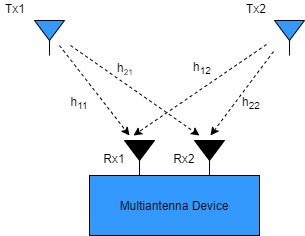

The diagram above was exported from draw.io. Its source (the exported page's mxGraphModel, read from the mxfile embedded in the PNG):
<mxGraphModel dx="707" dy="377" grid="0" gridSize="7" guides="1" tooltips="1" connect="1" arrows="1" fold="1" page="1" pageScale="1" pageWidth="850" pageHeight="1100" math="0" shadow="0">
  <root>
    <mxCell id="0" />
    <mxCell id="1" parent="0" />
    <mxCell id="fU6jIoVyDAqCPPD8-g_j-1" value="Multiantenna Device" style="rounded=0;whiteSpace=wrap;html=1;fillColor=#3399FF;" vertex="1" parent="1">
      <mxGeometry x="320" y="460" width="170" height="60" as="geometry" />
    </mxCell>
    <mxCell id="fU6jIoVyDAqCPPD8-g_j-8" value="" style="endArrow=none;html=1;" edge="1" parent="1">
      <mxGeometry width="50" height="50" relative="1" as="geometry">
        <mxPoint x="440" y="460" as="sourcePoint" />
        <mxPoint x="440" y="440" as="targetPoint" />
      </mxGeometry>
    </mxCell>
    <mxCell id="fU6jIoVyDAqCPPD8-g_j-9" value="" style="endArrow=none;html=1;" edge="1" parent="1">
      <mxGeometry width="50" height="50" relative="1" as="geometry">
        <mxPoint x="370" y="460" as="sourcePoint" />
        <mxPoint x="370" y="440" as="targetPoint" />
      </mxGeometry>
    </mxCell>
    <mxCell id="fU6jIoVyDAqCPPD8-g_j-10" value="" style="triangle;whiteSpace=wrap;html=1;fillColor=#000000;rotation=90;" vertex="1" parent="1">
      <mxGeometry x="360" y="420" width="20" height="30" as="geometry" />
    </mxCell>
    <mxCell id="fU6jIoVyDAqCPPD8-g_j-11" value="" style="triangle;whiteSpace=wrap;html=1;fillColor=#000000;rotation=90;" vertex="1" parent="1">
      <mxGeometry x="430" y="420" width="20" height="30" as="geometry" />
    </mxCell>
    <mxCell id="fU6jIoVyDAqCPPD8-g_j-12" value="" style="endArrow=none;html=1;" edge="1" parent="1">
      <mxGeometry width="50" height="50" relative="1" as="geometry">
        <mxPoint x="280" y="340" as="sourcePoint" />
        <mxPoint x="280" y="320" as="targetPoint" />
      </mxGeometry>
    </mxCell>
    <mxCell id="fU6jIoVyDAqCPPD8-g_j-13" value="" style="triangle;whiteSpace=wrap;html=1;rotation=90;fillColor=#3399FF;" vertex="1" parent="1">
      <mxGeometry x="270" y="300" width="20" height="30" as="geometry" />
    </mxCell>
    <mxCell id="fU6jIoVyDAqCPPD8-g_j-14" value="" style="endArrow=none;html=1;" edge="1" parent="1">
      <mxGeometry width="50" height="50" relative="1" as="geometry">
        <mxPoint x="520" y="340" as="sourcePoint" />
        <mxPoint x="520" y="320" as="targetPoint" />
      </mxGeometry>
    </mxCell>
    <mxCell id="fU6jIoVyDAqCPPD8-g_j-15" value="" style="triangle;whiteSpace=wrap;html=1;rotation=90;fillColor=#3399FF;" vertex="1" parent="1">
      <mxGeometry x="510" y="300" width="20" height="30" as="geometry" />
    </mxCell>
    <mxCell id="fU6jIoVyDAqCPPD8-g_j-16" value="Rx1" style="text;html=1;strokeColor=none;fillColor=none;align=center;verticalAlign=middle;whiteSpace=wrap;rounded=0;" vertex="1" parent="1">
      <mxGeometry x="330" y="435" width="30" height="15" as="geometry" />
    </mxCell>
    <mxCell id="fU6jIoVyDAqCPPD8-g_j-17" value="Rx2" style="text;html=1;strokeColor=none;fillColor=none;align=center;verticalAlign=middle;whiteSpace=wrap;rounded=0;" vertex="1" parent="1">
      <mxGeometry x="400" y="435" width="30" height="15" as="geometry" />
    </mxCell>
    <mxCell id="fU6jIoVyDAqCPPD8-g_j-18" value="Tx1" style="text;html=1;strokeColor=none;fillColor=none;align=center;verticalAlign=middle;whiteSpace=wrap;rounded=0;" vertex="1" parent="1">
      <mxGeometry x="231" y="285" width="30" height="15" as="geometry" />
    </mxCell>
    <mxCell id="fU6jIoVyDAqCPPD8-g_j-19" value="Tx2" style="text;html=1;strokeColor=none;fillColor=none;align=center;verticalAlign=middle;whiteSpace=wrap;rounded=0;" vertex="1" parent="1">
      <mxGeometry x="472" y="285" width="30" height="15" as="geometry" />
    </mxCell>
    <mxCell id="fU6jIoVyDAqCPPD8-g_j-20" value="" style="endArrow=classic;html=1;dashed=1;" edge="1" parent="1">
      <mxGeometry width="50" height="50" relative="1" as="geometry">
        <mxPoint x="290" y="330" as="sourcePoint" />
        <mxPoint x="360" y="420" as="targetPoint" />
      </mxGeometry>
    </mxCell>
    <mxCell id="fU6jIoVyDAqCPPD8-g_j-21" value="" style="endArrow=classic;html=1;dashed=1;" edge="1" parent="1">
      <mxGeometry width="50" height="50" relative="1" as="geometry">
        <mxPoint x="301" y="330" as="sourcePoint" />
        <mxPoint x="430" y="420" as="targetPoint" />
      </mxGeometry>
    </mxCell>
    <mxCell id="fU6jIoVyDAqCPPD8-g_j-22" value="" style="endArrow=classic;html=1;dashed=1;" edge="1" parent="1">
      <mxGeometry width="50" height="50" relative="1" as="geometry">
        <mxPoint x="497" y="329" as="sourcePoint" />
        <mxPoint x="364" y="420" as="targetPoint" />
      </mxGeometry>
    </mxCell>
    <mxCell id="fU6jIoVyDAqCPPD8-g_j-23" value="" style="endArrow=classic;html=1;dashed=1;" edge="1" parent="1">
      <mxGeometry width="50" height="50" relative="1" as="geometry">
        <mxPoint x="504" y="336" as="sourcePoint" />
        <mxPoint x="441" y="420" as="targetPoint" />
      </mxGeometry>
    </mxCell>
    <mxCell id="fU6jIoVyDAqCPPD8-g_j-24" value="h&lt;sub&gt;12&lt;/sub&gt;" style="text;html=1;strokeColor=none;fillColor=none;align=center;verticalAlign=middle;whiteSpace=wrap;rounded=0;" vertex="1" parent="1">
      <mxGeometry x="413" y="343" width="40" height="20" as="geometry" />
    </mxCell>
    <mxCell id="fU6jIoVyDAqCPPD8-g_j-25" value="h&lt;sub&gt;22&lt;/sub&gt;" style="text;html=1;strokeColor=none;fillColor=none;align=center;verticalAlign=middle;whiteSpace=wrap;rounded=0;" vertex="1" parent="1">
      <mxGeometry x="462" y="378" width="40" height="20" as="geometry" />
    </mxCell>
    <mxCell id="fU6jIoVyDAqCPPD8-g_j-26" value="h&lt;sub&gt;11&lt;/sub&gt;" style="text;html=1;strokeColor=none;fillColor=none;align=center;verticalAlign=middle;whiteSpace=wrap;rounded=0;" vertex="1" parent="1">
      <mxGeometry x="290" y="378" width="40" height="20" as="geometry" />
    </mxCell>
    <mxCell id="fU6jIoVyDAqCPPD8-g_j-27" value="h&lt;span style=&quot;font-size: 10px&quot;&gt;&lt;sub&gt;21&lt;/sub&gt;&lt;/span&gt;" style="text;html=1;strokeColor=none;fillColor=none;align=center;verticalAlign=middle;whiteSpace=wrap;rounded=0;" vertex="1" parent="1">
      <mxGeometry x="336" y="343" width="40" height="20" as="geometry" />
    </mxCell>
  </root>
</mxGraphModel>